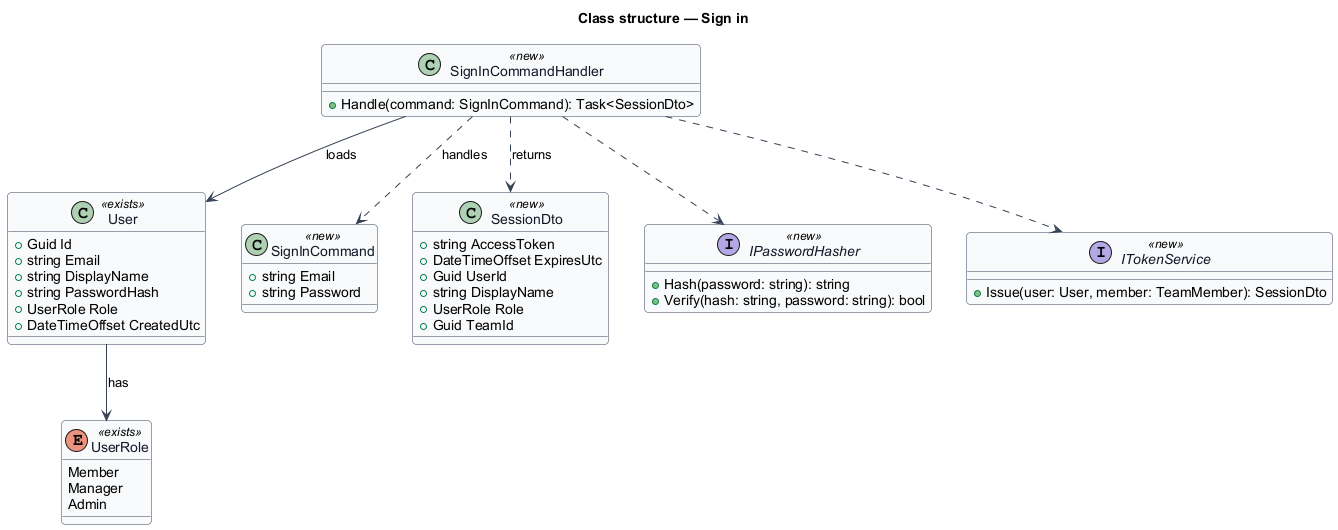

The diagram above was rendered by PlantUML. Its source (embedded in the PNG):
@startuml
skinparam backgroundColor #FFFFFF
skinparam shadowing false
skinparam roundcorner 8
skinparam defaultFontName Arial
skinparam ArrowColor #344054
skinparam class {
  BorderColor #344054
  FontColor #101828
  BackgroundColor #F9FAFB
}
title Class structure — Sign in

class User <<exists>> {
  +Guid Id
  +string Email
  +string DisplayName
  +string PasswordHash
  +UserRole Role
  +DateTimeOffset CreatedUtc
}
enum UserRole <<exists>> {
  Member
  Manager
  Admin
}
User --> UserRole : has

class SignInCommand <<new>> {
  +string Email
  +string Password
}
class SessionDto <<new>> {
  +string AccessToken
  +DateTimeOffset ExpiresUtc
  +Guid UserId
  +string DisplayName
  +UserRole Role
  +Guid TeamId
}
class SignInCommandHandler <<new>> {
  +Handle(command: SignInCommand): Task<SessionDto>
}
interface IPasswordHasher <<new>> {
  +Hash(password: string): string
  +Verify(hash: string, password: string): bool
}
interface ITokenService <<new>> {
  +Issue(user: User, member: TeamMember): SessionDto
}
SignInCommandHandler ..> SignInCommand : handles
SignInCommandHandler ..> SessionDto : returns
SignInCommandHandler --> User : loads
SignInCommandHandler ..> IPasswordHasher
SignInCommandHandler ..> ITokenService
@enduml